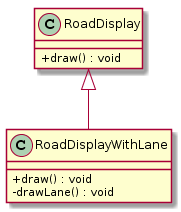

The diagram above was rendered by PlantUML. Its source (embedded in the PNG):
@startuml
skinparam classAttributeIconSize 0

class RoadDisplay {
    + draw() : void
}

class RoadDisplayWithLane {
    + draw() : void
    - drawLane() : void
}

RoadDisplay <|-- RoadDisplayWithLane
@enduml